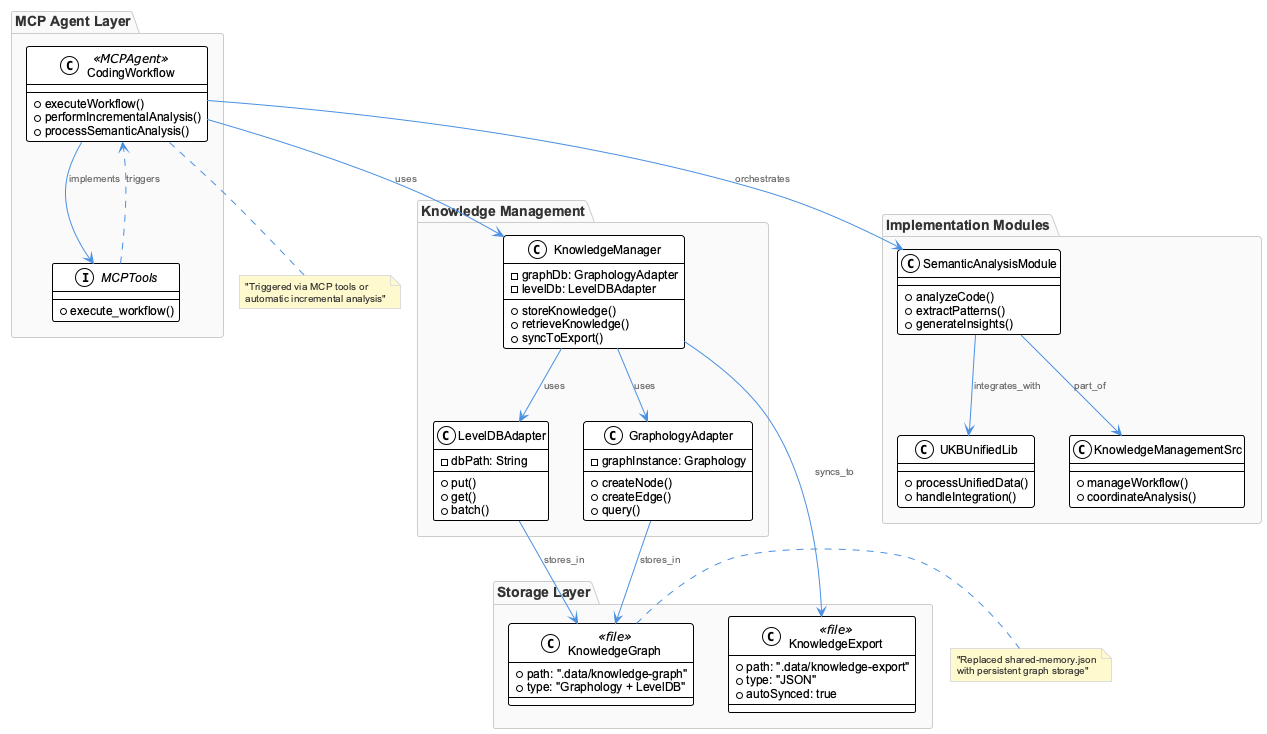

The diagram above was rendered by PlantUML. Its source (embedded in the PNG):
@startuml
!include /Users/q284340/Agentic/coding/docs/puml/_standard-style.puml

package "MCP Agent Layer" {
    class CodingWorkflow <<MCPAgent>> {
        +executeWorkflow()
        +performIncrementalAnalysis()
        +processSemanticAnalysis()
    }
    
    interface MCPTools {
        +execute_workflow()
    }
}

package "Knowledge Management" {
    class KnowledgeManager {
        -graphDb: GraphologyAdapter
        -levelDb: LevelDBAdapter
        +storeKnowledge()
        +retrieveKnowledge()
        +syncToExport()
    }
    
    class GraphologyAdapter {
        -graphInstance: Graphology
        +createNode()
        +createEdge()
        +query()
    }
    
    class LevelDBAdapter {
        -dbPath: String
        +put()
        +get()
        +batch()
    }
}

package "Storage Layer" {
    class KnowledgeGraph <<file>> {
        +path: ".data/knowledge-graph"
        +type: "Graphology + LevelDB"
    }
    
    class KnowledgeExport <<file>> {
        +path: ".data/knowledge-export"
        +type: "JSON"
        +autoSynced: true
    }
}

package "Implementation Modules" {
    class SemanticAnalysisModule {
        +analyzeCode()
        +extractPatterns()
        +generateInsights()
    }
    
    class UKBUnifiedLib {
        +processUnifiedData()
        +handleIntegration()
    }
    
    class KnowledgeManagementSrc {
        +manageWorkflow()
        +coordinateAnalysis()
    }
}

' Relationships
CodingWorkflow --> MCPTools : implements
CodingWorkflow --> KnowledgeManager : uses
CodingWorkflow --> SemanticAnalysisModule : orchestrates

KnowledgeManager --> GraphologyAdapter : uses
KnowledgeManager --> LevelDBAdapter : uses
KnowledgeManager --> KnowledgeExport : syncs_to

GraphologyAdapter --> KnowledgeGraph : stores_in
LevelDBAdapter --> KnowledgeGraph : stores_in

SemanticAnalysisModule --> UKBUnifiedLib : integrates_with
SemanticAnalysisModule --> KnowledgeManagementSrc : part_of

MCPTools ..> CodingWorkflow : triggers

note right of KnowledgeGraph : "Replaced shared-memory.json\nwith persistent graph storage"

note bottom of CodingWorkflow : "Triggered via MCP tools or\nautomatic incremental analysis"

@enduml